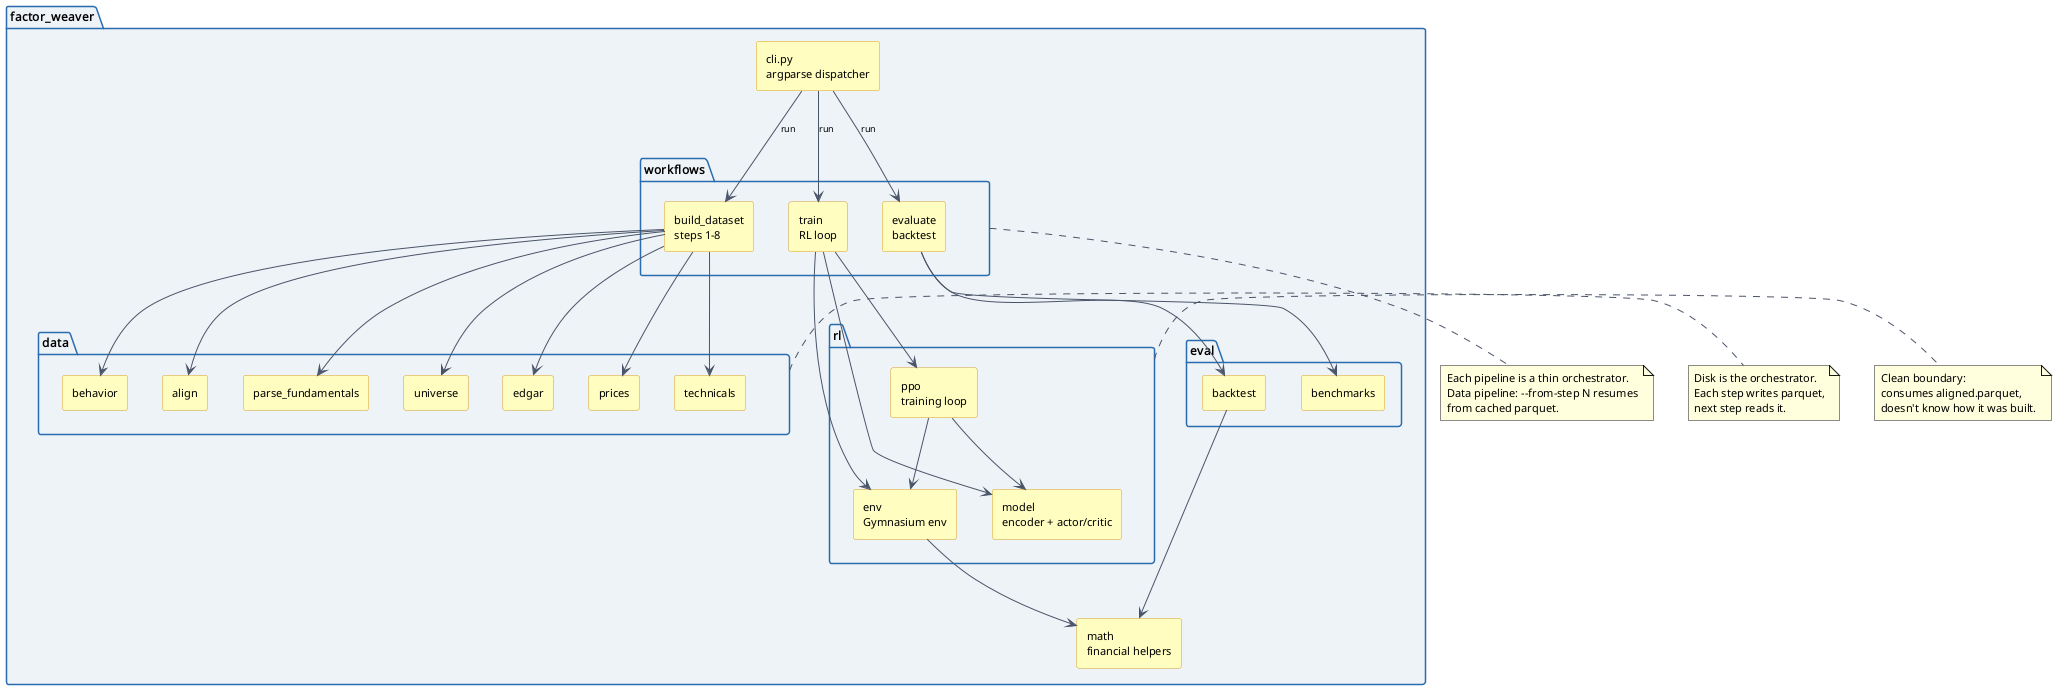

The diagram above was rendered by PlantUML. Its source (embedded in the PNG):
@startuml
skinparam backgroundColor #FEFEFE
skinparam defaultFontName Helvetica
skinparam defaultFontSize 11
skinparam package {
  FontSize 12
  FontStyle bold
  BackgroundColor #EDF2F7
  BorderColor #2B6CB0
}
skinparam component {
  FontSize 10
  BackgroundColor #E8F4FD
  BorderColor #2B6CB0
}
skinparam arrow {
  Color #4A5568
  FontSize 9
}
skinparam rectangle {
  BackgroundColor #FEFCBF
  BorderColor #D69E2E
  FontSize 11
}

package "factor_weaver" {

  rectangle cli as "cli.py\nargparse dispatcher"

  package "workflows" as workflows {
    rectangle build_dataset as "build_dataset\nsteps 1-8"
    rectangle train as "train\nRL loop"
    rectangle evaluate as "evaluate\nbacktest"
  }

  package "data" as data_pkg {
    rectangle parse_fund as "parse_fundamentals"
    rectangle universe as "universe"
    rectangle edgar as "edgar"
    rectangle prices as "prices"
    rectangle technicals as "technicals"
    rectangle behavior as "behavior"
    rectangle align as "align"
  }

  package "rl" {
    rectangle env as "env\nGymnasium env"
    rectangle model as "model\nencoder + actor/critic"
    rectangle ppo as "ppo\ntraining loop"
  }

  package "eval" as eval_pkg {
    rectangle backtest as "backtest"
    rectangle benchmarks as "benchmarks"
  }

  rectangle math as "math\nfinancial helpers"

}

cli --> build_dataset : run
cli --> train : run
cli --> evaluate : run

build_dataset --> parse_fund
build_dataset --> universe
build_dataset --> edgar
build_dataset --> prices
build_dataset --> technicals
build_dataset --> behavior
build_dataset --> align

train --> env
train --> model
train --> ppo
ppo --> env
ppo --> model

evaluate --> backtest
evaluate --> benchmarks

env --> math
backtest --> math

note bottom of workflows
  Each pipeline is a thin orchestrator.
  Data pipeline: --from-step N resumes
  from cached parquet.
end note

note right of data_pkg
  Disk is the orchestrator.
  Each step writes parquet,
  next step reads it.
end note

note right of rl
  Clean boundary:
  consumes aligned.parquet,
  doesn't know how it was built.
end note

@enduml